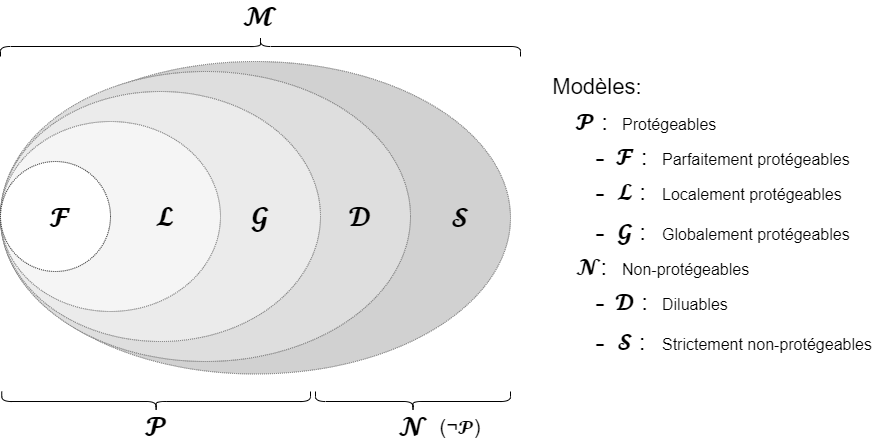

The diagram above was exported from draw.io. Its source (the exported page's mxGraphModel, read from the mxfile embedded in the PNG):
<mxGraphModel dx="982" dy="583" grid="1" gridSize="10" guides="1" tooltips="1" connect="1" arrows="1" fold="1" page="1" pageScale="1" pageWidth="827" pageHeight="1169" math="1" shadow="0">
  <root>
    <mxCell id="0" />
    <mxCell id="1" parent="0" />
    <mxCell id="Z8fxLwdaYFpKV1iz7hVW-12" value="" style="ellipse;whiteSpace=wrap;html=1;dashed=1;dashPattern=1 1;fontSize=8;strokeColor=#666666;fillColor=#D1D1D1;fontColor=#333333;" parent="1" vertex="1">
      <mxGeometry x="760" y="400" width="510" height="312.5" as="geometry" />
    </mxCell>
    <mxCell id="Z8fxLwdaYFpKV1iz7hVW-10" value="" style="ellipse;whiteSpace=wrap;html=1;dashed=1;dashPattern=1 1;fontSize=8;strokeColor=#666666;fillColor=#DEDEDE;fontColor=#333333;" parent="1" vertex="1">
      <mxGeometry x="760" y="410" width="410" height="290" as="geometry" />
    </mxCell>
    <mxCell id="Z8fxLwdaYFpKV1iz7hVW-8" value="𝓖" style="group" parent="1" vertex="1" connectable="0">
      <mxGeometry x="870" y="500" width="330" height="180" as="geometry" />
    </mxCell>
    <mxCell id="Z8fxLwdaYFpKV1iz7hVW-9" value="" style="ellipse;whiteSpace=wrap;html=1;dashed=1;dashPattern=1 1;fontSize=8;strokeColor=#666666;fillColor=#EBEBEB;fontColor=#333333;" parent="Z8fxLwdaYFpKV1iz7hVW-8" vertex="1">
      <mxGeometry x="-110" y="-70" width="320" height="250" as="geometry" />
    </mxCell>
    <mxCell id="JcC08j9gWI4sgicrUP46-22" value="" style="ellipse;whiteSpace=wrap;html=1;dashed=1;dashPattern=1 1;fontSize=8;strokeColor=#666666;fillColor=#f5f5f5;fontColor=#333333;" vertex="1" parent="Z8fxLwdaYFpKV1iz7hVW-8">
      <mxGeometry x="-110" y="-40" width="220" height="190" as="geometry" />
    </mxCell>
    <mxCell id="Z8fxLwdaYFpKV1iz7hVW-7" value="&lt;font style=&quot;font-size: 28px;&quot;&gt;𝓛&lt;/font&gt;" style="text;html=1;strokeColor=none;fillColor=none;align=center;verticalAlign=middle;whiteSpace=wrap;rounded=0;dashed=1;dashPattern=1 1;fontStyle=0;fontSize=28;" parent="Z8fxLwdaYFpKV1iz7hVW-8" vertex="1">
      <mxGeometry x="5" y="40" width="100" height="30" as="geometry" />
    </mxCell>
    <mxCell id="Z8fxLwdaYFpKV1iz7hVW-4" value="&lt;font style=&quot;font-size: 28px;&quot;&gt;𝓖&lt;/font&gt;" style="text;html=1;strokeColor=none;fillColor=none;align=center;verticalAlign=middle;whiteSpace=wrap;rounded=0;dashed=1;dashPattern=1 1;fontStyle=0;fontSize=28;" parent="Z8fxLwdaYFpKV1iz7hVW-8" vertex="1">
      <mxGeometry x="100" y="40" width="100" height="30" as="geometry" />
    </mxCell>
    <mxCell id="Z8fxLwdaYFpKV1iz7hVW-11" value="&lt;font style=&quot;font-size: 28px;&quot;&gt;𝓓&lt;/font&gt;" style="text;html=1;strokeColor=none;fillColor=none;align=center;verticalAlign=middle;whiteSpace=wrap;rounded=0;dashed=1;dashPattern=1 1;fontStyle=0;fontSize=28;" parent="Z8fxLwdaYFpKV1iz7hVW-8" vertex="1">
      <mxGeometry x="200" y="40" width="100" height="30" as="geometry" />
    </mxCell>
    <mxCell id="Z8fxLwdaYFpKV1iz7hVW-5" value="" style="ellipse;whiteSpace=wrap;html=1;aspect=fixed;dashed=1;dashPattern=1 1;" parent="Z8fxLwdaYFpKV1iz7hVW-8" vertex="1">
      <mxGeometry x="-110" width="110" height="110" as="geometry" />
    </mxCell>
    <mxCell id="Z8fxLwdaYFpKV1iz7hVW-13" value="&lt;font style=&quot;font-size: 28px;&quot;&gt;𝓢&lt;/font&gt;" style="text;html=1;strokeColor=none;fillColor=none;align=center;verticalAlign=middle;whiteSpace=wrap;rounded=0;dashed=1;dashPattern=1 1;fontStyle=0;fontSize=28;" parent="1" vertex="1">
      <mxGeometry x="1170" y="541.25" width="100" height="30" as="geometry" />
    </mxCell>
    <mxCell id="gc2_lxA0KaqT9mmHfKYs-1" value="" style="shape=curlyBracket;whiteSpace=wrap;html=1;rounded=1;rotation=-90;" parent="1" vertex="1">
      <mxGeometry x="905.63" y="585.63" width="20" height="308.75" as="geometry" />
    </mxCell>
    <mxCell id="gc2_lxA0KaqT9mmHfKYs-2" value="" style="shape=curlyBracket;whiteSpace=wrap;html=1;rounded=1;rotation=-90;" parent="1" vertex="1">
      <mxGeometry x="1162.5" y="642.5" width="20" height="195" as="geometry" />
    </mxCell>
    <mxCell id="gc2_lxA0KaqT9mmHfKYs-5" value="&lt;font style=&quot;font-size: 28px;&quot;&gt;𝓟&lt;/font&gt;" style="text;html=1;strokeColor=none;fillColor=none;align=center;verticalAlign=middle;whiteSpace=wrap;rounded=0;dashed=1;dashPattern=1 1;fontStyle=0;fontSize=28;" parent="1" vertex="1">
      <mxGeometry x="865.63" y="750" width="100" height="30" as="geometry" />
    </mxCell>
    <mxCell id="gc2_lxA0KaqT9mmHfKYs-6" value="&lt;font style=&quot;font-size: 28px&quot;&gt;𝓝&lt;/font&gt;" style="text;html=1;strokeColor=none;fillColor=none;align=center;verticalAlign=middle;whiteSpace=wrap;rounded=0;dashed=1;dashPattern=1 1;fontStyle=0;fontSize=28;" parent="1" vertex="1">
      <mxGeometry x="1122.5" y="750" width="100" height="30" as="geometry" />
    </mxCell>
    <mxCell id="gc2_lxA0KaqT9mmHfKYs-7" value="" style="shape=curlyBracket;whiteSpace=wrap;html=1;rounded=1;rotation=90;" parent="1" vertex="1">
      <mxGeometry x="1010" y="125" width="20" height="520" as="geometry" />
    </mxCell>
    <mxCell id="gc2_lxA0KaqT9mmHfKYs-8" value="&lt;font style=&quot;font-size: 28px;&quot;&gt;𝓜&lt;/font&gt;" style="text;html=1;strokeColor=none;fillColor=none;align=center;verticalAlign=middle;whiteSpace=wrap;rounded=0;dashed=1;dashPattern=1 1;fontStyle=0;fontSize=28;" parent="1" vertex="1">
      <mxGeometry x="970" y="340" width="100" height="30" as="geometry" />
    </mxCell>
    <mxCell id="JcC08j9gWI4sgicrUP46-1" value="&lt;font style=&quot;font-size: 20px;&quot;&gt;(¬𝓟)&lt;/font&gt;" style="text;html=1;strokeColor=none;fillColor=none;align=center;verticalAlign=middle;whiteSpace=wrap;rounded=0;dashed=1;dashPattern=1 1;fontStyle=0;fontSize=20;" vertex="1" parent="1">
      <mxGeometry x="1170" y="750" width="100" height="30" as="geometry" />
    </mxCell>
    <mxCell id="JcC08j9gWI4sgicrUP46-2" value="&lt;font style=&quot;font-size: 24px;&quot;&gt;&lt;span style=&quot;font-size: 24px;&quot;&gt;𝓟&lt;/span&gt;&amp;nbsp;:&amp;nbsp;&lt;/font&gt;" style="text;html=1;strokeColor=none;fillColor=none;align=center;verticalAlign=middle;whiteSpace=wrap;rounded=0;dashed=1;dashPattern=1 1;fontStyle=0;fontSize=24;" vertex="1" parent="1">
      <mxGeometry x="1330" y="446.25" width="50" height="30" as="geometry" />
    </mxCell>
    <mxCell id="JcC08j9gWI4sgicrUP46-3" value="&lt;font style=&quot;font-size: 16px&quot;&gt;Protégeables&lt;/font&gt;" style="text;html=1;strokeColor=none;fillColor=none;align=left;verticalAlign=middle;whiteSpace=wrap;rounded=0;dashed=1;dashPattern=1 1;fontStyle=0;fontSize=24;" vertex="1" parent="1">
      <mxGeometry x="1380" y="441.25" width="220" height="40" as="geometry" />
    </mxCell>
    <mxCell id="JcC08j9gWI4sgicrUP46-4" value="&lt;font style=&quot;font-size: 24px&quot;&gt;𝓕&amp;nbsp;:&amp;nbsp;&lt;/font&gt;" style="text;html=1;strokeColor=none;fillColor=none;align=center;verticalAlign=middle;whiteSpace=wrap;rounded=0;dashed=1;dashPattern=1 1;fontStyle=0;fontSize=24;" vertex="1" parent="1">
      <mxGeometry x="1370" y="481.25" width="50" height="30" as="geometry" />
    </mxCell>
    <mxCell id="JcC08j9gWI4sgicrUP46-5" value="&lt;span style=&quot;font-size: 16px&quot;&gt;Parfaitement protégeables&lt;/span&gt;" style="text;html=1;strokeColor=none;fillColor=none;align=left;verticalAlign=middle;whiteSpace=wrap;rounded=0;dashed=1;dashPattern=1 1;fontStyle=0;fontSize=24;" vertex="1" parent="1">
      <mxGeometry x="1420" y="476.25" width="220" height="40" as="geometry" />
    </mxCell>
    <mxCell id="JcC08j9gWI4sgicrUP46-6" value="&lt;font style=&quot;font-size: 24px;&quot;&gt;&lt;span style=&quot;font-size: 24px;&quot;&gt;𝓖&lt;/span&gt;&amp;nbsp;:&amp;nbsp;&lt;/font&gt;" style="text;html=1;strokeColor=none;fillColor=none;align=center;verticalAlign=middle;whiteSpace=wrap;rounded=0;dashed=1;dashPattern=1 1;fontStyle=0;fontSize=24;" vertex="1" parent="1">
      <mxGeometry x="1370" y="556.25" width="50" height="30" as="geometry" />
    </mxCell>
    <mxCell id="JcC08j9gWI4sgicrUP46-7" value="&lt;font style=&quot;font-size: 16px&quot;&gt;Globalement protégeables&lt;/font&gt;" style="text;html=1;strokeColor=none;fillColor=none;align=left;verticalAlign=middle;whiteSpace=wrap;rounded=0;dashed=1;dashPattern=1 1;fontStyle=0;fontSize=24;" vertex="1" parent="1">
      <mxGeometry x="1420" y="551.25" width="220" height="40" as="geometry" />
    </mxCell>
    <mxCell id="JcC08j9gWI4sgicrUP46-8" value="&lt;font style=&quot;font-size: 24px&quot;&gt;𝓝:&amp;nbsp;&lt;/font&gt;" style="text;html=1;strokeColor=none;fillColor=none;align=center;verticalAlign=middle;whiteSpace=wrap;rounded=0;dashed=1;dashPattern=1 1;fontStyle=0;fontSize=24;" vertex="1" parent="1">
      <mxGeometry x="1330" y="591.25" width="50" height="30" as="geometry" />
    </mxCell>
    <mxCell id="JcC08j9gWI4sgicrUP46-9" value="&lt;span style=&quot;font-size: 16px&quot;&gt;Non-protégeables&lt;/span&gt;" style="text;html=1;strokeColor=none;fillColor=none;align=left;verticalAlign=middle;whiteSpace=wrap;rounded=0;dashed=1;dashPattern=1 1;fontStyle=0;fontSize=24;" vertex="1" parent="1">
      <mxGeometry x="1380" y="586.25" width="220" height="40" as="geometry" />
    </mxCell>
    <mxCell id="JcC08j9gWI4sgicrUP46-10" value="&lt;span style=&quot;font-size: 24px;&quot;&gt;𝓓 :&amp;nbsp;&lt;/span&gt;" style="text;html=1;strokeColor=none;fillColor=none;align=center;verticalAlign=middle;whiteSpace=wrap;rounded=0;dashed=1;dashPattern=1 1;fontStyle=0;fontSize=24;" vertex="1" parent="1">
      <mxGeometry x="1370" y="626.25" width="50" height="30" as="geometry" />
    </mxCell>
    <mxCell id="JcC08j9gWI4sgicrUP46-11" value="&lt;font style=&quot;font-size: 16px&quot;&gt;Diluables&lt;/font&gt;" style="text;html=1;strokeColor=none;fillColor=none;align=left;verticalAlign=middle;whiteSpace=wrap;rounded=0;dashed=1;dashPattern=1 1;fontStyle=0;fontSize=24;" vertex="1" parent="1">
      <mxGeometry x="1420" y="621.25" width="220" height="40" as="geometry" />
    </mxCell>
    <mxCell id="JcC08j9gWI4sgicrUP46-12" value="&lt;font style=&quot;font-size: 24px&quot;&gt;𝓢&amp;nbsp;:&amp;nbsp;&lt;/font&gt;" style="text;html=1;strokeColor=none;fillColor=none;align=center;verticalAlign=middle;whiteSpace=wrap;rounded=0;dashed=1;dashPattern=1 1;fontStyle=0;fontSize=24;" vertex="1" parent="1">
      <mxGeometry x="1370" y="666.25" width="50" height="30" as="geometry" />
    </mxCell>
    <mxCell id="JcC08j9gWI4sgicrUP46-13" value="&lt;font style=&quot;font-size: 16px&quot;&gt;Strictement non-protégeables&lt;/font&gt;" style="text;html=1;strokeColor=none;fillColor=none;align=left;verticalAlign=middle;whiteSpace=wrap;rounded=0;dashed=1;dashPattern=1 1;fontStyle=0;fontSize=24;" vertex="1" parent="1">
      <mxGeometry x="1420" y="661.25" width="220" height="40" as="geometry" />
    </mxCell>
    <mxCell id="JcC08j9gWI4sgicrUP46-16" value="&lt;font style=&quot;font-size: 28px&quot;&gt;-&lt;/font&gt;" style="text;html=1;strokeColor=none;fillColor=none;align=center;verticalAlign=middle;whiteSpace=wrap;rounded=0;dashed=1;dashPattern=1 1;fontStyle=0;fontSize=28;" vertex="1" parent="1">
      <mxGeometry x="1350" y="481.25" width="20" height="30" as="geometry" />
    </mxCell>
    <mxCell id="JcC08j9gWI4sgicrUP46-17" value="&lt;font style=&quot;font-size: 28px&quot;&gt;-&lt;/font&gt;" style="text;html=1;strokeColor=none;fillColor=none;align=center;verticalAlign=middle;whiteSpace=wrap;rounded=0;dashed=1;dashPattern=1 1;fontStyle=0;fontSize=28;" vertex="1" parent="1">
      <mxGeometry x="1350" y="556.25" width="20" height="30" as="geometry" />
    </mxCell>
    <mxCell id="JcC08j9gWI4sgicrUP46-18" value="&lt;font style=&quot;font-size: 28px&quot;&gt;-&lt;/font&gt;" style="text;html=1;strokeColor=none;fillColor=none;align=center;verticalAlign=middle;whiteSpace=wrap;rounded=0;dashed=1;dashPattern=1 1;fontStyle=0;fontSize=28;" vertex="1" parent="1">
      <mxGeometry x="1350" y="626.25" width="20" height="30" as="geometry" />
    </mxCell>
    <mxCell id="JcC08j9gWI4sgicrUP46-19" value="&lt;font style=&quot;font-size: 28px&quot;&gt;-&lt;/font&gt;" style="text;html=1;strokeColor=none;fillColor=none;align=center;verticalAlign=middle;whiteSpace=wrap;rounded=0;dashed=1;dashPattern=1 1;fontStyle=0;fontSize=28;" vertex="1" parent="1">
      <mxGeometry x="1350" y="666.25" width="20" height="30" as="geometry" />
    </mxCell>
    <mxCell id="JcC08j9gWI4sgicrUP46-20" value="Modèles:&amp;nbsp;" style="text;html=1;strokeColor=none;fillColor=none;align=center;verticalAlign=middle;whiteSpace=wrap;rounded=0;dashed=1;labelBackgroundColor=none;fontSize=22;" vertex="1" parent="1">
      <mxGeometry x="1330" y="411.25" width="60" height="30" as="geometry" />
    </mxCell>
    <mxCell id="JcC08j9gWI4sgicrUP46-30" value="&lt;font style=&quot;font-size: 24px;&quot;&gt;𝓛 :&amp;nbsp;&lt;/font&gt;" style="text;html=1;strokeColor=none;fillColor=none;align=center;verticalAlign=middle;whiteSpace=wrap;rounded=0;dashed=1;dashPattern=1 1;fontStyle=0;fontSize=24;" vertex="1" parent="1">
      <mxGeometry x="1370" y="516.25" width="50" height="30" as="geometry" />
    </mxCell>
    <mxCell id="JcC08j9gWI4sgicrUP46-31" value="&lt;font style=&quot;font-size: 16px&quot;&gt;Localement protégeables&lt;/font&gt;" style="text;html=1;strokeColor=none;fillColor=none;align=left;verticalAlign=middle;whiteSpace=wrap;rounded=0;dashed=1;dashPattern=1 1;fontStyle=0;fontSize=24;" vertex="1" parent="1">
      <mxGeometry x="1420" y="511.25" width="220" height="40" as="geometry" />
    </mxCell>
    <mxCell id="JcC08j9gWI4sgicrUP46-32" value="&lt;font style=&quot;font-size: 28px&quot;&gt;-&lt;/font&gt;" style="text;html=1;strokeColor=none;fillColor=none;align=center;verticalAlign=middle;whiteSpace=wrap;rounded=0;dashed=1;dashPattern=1 1;fontStyle=0;fontSize=28;" vertex="1" parent="1">
      <mxGeometry x="1350" y="516.25" width="20" height="30" as="geometry" />
    </mxCell>
    <mxCell id="JcC08j9gWI4sgicrUP46-33" value="&lt;font style=&quot;font-size: 28px&quot;&gt;𝓕&lt;/font&gt;" style="text;html=1;strokeColor=none;fillColor=none;align=center;verticalAlign=middle;whiteSpace=wrap;rounded=0;dashed=1;dashPattern=1 1;fontStyle=0;fontSize=28;" vertex="1" parent="1">
      <mxGeometry x="770" y="541.25" width="100" height="30" as="geometry" />
    </mxCell>
  </root>
</mxGraphModel>